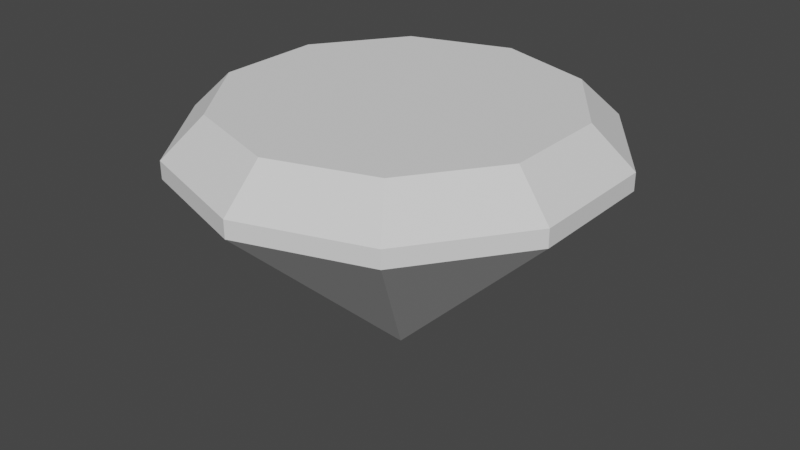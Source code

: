 # Source: Gem2.blend  (saved by Blender 2.82.7; exported with 4.5.12 LTS)
import bpy
from mathutils import Matrix  # noqa: F401  (used for matrix-valued properties, if any)

bpy.ops.wm.read_factory_settings(use_empty=True)
scene = bpy.context.scene
scene.name = 'Scene'

# ---- world
world_world = bpy.data.worlds.new('World'); scene.world = world_world
world_world.use_nodes = True; world_world.node_tree.nodes.clear()
_N = world_world.node_tree.nodes; _L = world_world.node_tree.links
n0 = _N.new('ShaderNodeOutputWorld'); n0.name = 'World Output'; n0.location = (300, 300)
n1 = _N.new('ShaderNodeBackground'); n1.name = 'Background'; n1.location = (10, 300)
n1.inputs[0].default_value = (0.05088, 0.05088, 0.05088, 1.0)
_L.new(n1.outputs[0], n0.inputs[0])
n0.is_active_output = True
world_world.color = (0.05088, 0.05088, 0.05088)
world_world.use_sun_shadow = False
world_world.sun_shadow_jitter_overblur = 0.0

# ---- meshes
me_gem = bpy.data.meshes.new('Gem')
me_gem.from_pydata([(-4.768e-08, -0.65, -0.005236), (0.0, 0.3017, -1.0), (0.5878, 0.3007, -0.8093), (0.9511, 0.298, -0.3093), (0.9511, 0.2948, 0.3087), (0.5878, 0.2922, 0.8087), (-1.192e-07, 0.2912, 0.9997), (-0.5878, 0.2922, 0.8087), (-0.9511, 0.2948, 0.3087), (-0.9511, 0.298, -0.3093), (-0.5878, 0.3007, -0.8093), (0.0, 0.3835, -0.9998), (-1.192e-07, 0.5636, -0.8085), (0.4759, 0.5628, -0.6539), (0.5878, 0.3825, -0.8089), (0.77, 0.5607, -0.2491), (0.9511, 0.3799, -0.3089), (0.77, 0.5581, 0.2513), (0.9511, 0.3767, 0.3092), (0.4759, 0.556, 0.6561), (0.5878, 0.3741, 0.8092), (-2.384e-07, 0.5552, 0.8107), (-1.192e-07, 0.3731, 1.0), (-0.4759, 0.556, 0.6561), (-0.5878, 0.3741, 0.8092), (-0.77, 0.5581, 0.2513), (-0.9511, 0.3767, 0.3092), (-0.77, 0.5607, -0.2491), (-0.9511, 0.3799, -0.3089), (-0.4759, 0.5628, -0.6539), (-0.5878, 0.3825, -0.8089)], [], [(14, 3, 2), (18, 5, 4), (20, 6, 5), (22, 7, 6), (24, 8, 7), (26, 9, 8), (28, 10, 9), (10, 11, 1), (3, 18, 4), (27, 23, 19), (1, 2, 0), (2, 3, 0), (3, 4, 0), (4, 5, 0), (5, 6, 0), (6, 7, 0), (7, 8, 0), (8, 9, 0), (9, 10, 0), (10, 1, 0), (11, 13, 14), (14, 15, 16), (18, 15, 17), (20, 17, 19), (22, 19, 21), (24, 21, 23), (26, 23, 25), (26, 27, 28), (28, 29, 30), (30, 12, 11), (11, 2, 1), (15, 13, 12), (12, 29, 27), (27, 25, 23), (23, 21, 19), (19, 17, 15), (15, 12, 19), (12, 27, 19), (26, 25, 27), (26, 24, 23), (24, 22, 21), (22, 20, 19), (20, 18, 17), (18, 16, 15), (14, 13, 15), (11, 12, 13), (30, 29, 12), (28, 27, 29), (28, 30, 10), (26, 28, 9), (24, 26, 8), (22, 24, 7), (20, 22, 6), (18, 20, 5), (3, 16, 18), (14, 16, 3), (11, 14, 2), (10, 30, 11)])
_uv = me_gem.uv_layers.new(name='UVMap')
_uv.uv.foreach_set('vector', [0.9, 0.8186, 0.8, 0.7366, 0.9, 0.7366, 0.7, 0.8186, 0.6, 0.7366, 0.7, 0.7366, 0.6, 0.8186, 0.5, 0.7366, 0.6, 0.7366, 0.5, 0.8186, 0.4, 0.7366, 0.5, 0.7366, 0.4, 0.8186, 0.3, 0.7366, 0.4, 0.7366, 0.3, 0.8186, 0.2, 0.7366, 0.3, 0.7366, 0.2, 0.8186, 0.1, 0.7366, 0.2, 0.7366, 0.1, 0.7366, -7.451e-08, 0.8186, -7.451e-08, 0.7366, 0.8, 0.7366, 0.7, 0.8186, 0.7, 0.7366, 0.06521, 0.31, 0.1358, 0.09281, 0.3642, 0.0928, 1.0, 0.7366, 0.9, 0.7366, 0.9502, 0.5, 0.9, 0.7366, 0.8, 0.7366, 0.8502, 0.5, 0.8, 0.7366, 0.7, 0.7366, 0.7502, 0.5, 0.7, 0.7366, 0.6, 0.7366, 0.6502, 0.5, 0.6, 0.7366, 0.5, 0.7366, 0.5502, 0.5, 0.5, 0.7366, 0.4, 0.7366, 0.4502, 0.5, 0.4, 0.7366, 0.3, 0.7366, 0.3502, 0.5, 0.3, 0.7366, 0.2, 0.7366, 0.2502, 0.5, 0.2, 0.7366, 0.1, 0.7366, 0.1502, 0.5, 0.1, 0.7366, -7.451e-08, 0.7366, 0.05024, 0.5, 1.0, 0.8186, 0.9095, 1.0, 0.9, 0.8186, 0.9, 0.8186, 0.8095, 1.0, 0.8, 0.8186, 0.7, 0.8186, 0.7905, 1.0, 0.7095, 1.0, 0.6, 0.8186, 0.6905, 1.0, 0.6095, 1.0, 0.5, 0.8186, 0.5905, 1.0, 0.5095, 1.0, 0.4, 0.8186, 0.4905, 1.0, 0.4095, 1.0, 0.3, 0.8186, 0.3905, 1.0, 0.3095, 1.0, 0.3, 0.8186, 0.2095, 1.0, 0.2, 0.8186, 0.2, 0.8186, 0.1095, 1.0, 0.1, 0.8186, 0.1, 0.8186, 0.00952, 1.0, -7.451e-08, 0.8186, 1.0, 0.8186, 0.9, 0.7366, 1.0, 0.7366, 0.4348, 0.31, 0.3642, 0.4072, 0.25, 0.4443, 0.25, 0.4443, 0.1358, 0.4072, 0.06521, 0.31, 0.06521, 0.31, 0.06521, 0.19, 0.1358, 0.09281, 0.1358, 0.09281, 0.25, 0.0557, 0.3642, 0.0928, 0.3642, 0.0928, 0.4348, 0.19, 0.4348, 0.31, 0.4348, 0.31, 0.25, 0.4443, 0.3642, 0.0928, 0.25, 0.4443, 0.06521, 0.31, 0.3642, 0.0928, 0.3, 0.8186, 0.2905, 1.0, 0.2095, 1.0, 0.3, 0.8186, 0.4, 0.8186, 0.3905, 1.0, 0.4, 0.8186, 0.5, 0.8186, 0.4905, 1.0, 0.5, 0.8186, 0.6, 0.8186, 0.5905, 1.0, 0.6, 0.8186, 0.7, 0.8186, 0.6905, 1.0, 0.7, 0.8186, 0.8, 0.8186, 0.7905, 1.0, 0.9, 0.8186, 0.8905, 1.0, 0.8095, 1.0, 1.0, 0.8186, 0.9905, 1.0, 0.9095, 1.0, 0.1, 0.8186, 0.09048, 1.0, 0.00952, 1.0, 0.2, 0.8186, 0.1905, 1.0, 0.1095, 1.0, 0.2, 0.8186, 0.1, 0.8186, 0.1, 0.7366, 0.3, 0.8186, 0.2, 0.8186, 0.2, 0.7366, 0.4, 0.8186, 0.3, 0.8186, 0.3, 0.7366, 0.5, 0.8186, 0.4, 0.8186, 0.4, 0.7366, 0.6, 0.8186, 0.5, 0.8186, 0.5, 0.7366, 0.7, 0.8186, 0.6, 0.8186, 0.6, 0.7366, 0.8, 0.7366, 0.8, 0.8186, 0.7, 0.8186, 0.9, 0.8186, 0.8, 0.8186, 0.8, 0.7366, 1.0, 0.8186, 0.9, 0.8186, 0.9, 0.7366, 0.1, 0.7366, 0.1, 0.8186, -7.451e-08, 0.8186])
me_gem.materials.append(None)
me_gem.use_remesh_preserve_volume = False
me_gem.use_remesh_preserve_attributes = False
me_gem.use_mirror_vertex_groups = False
me_gem.update()

# ---- objects
ob_gem = bpy.data.objects.new('Gem', me_gem)

# ---- transforms, parenting, visibility, modifiers, constraints
ob_gem.location = (0.0, 0.0, 0.0)
ob_gem.rotation_euler = (1.571, 0.0, 0.0)
ob_gem.lock_rotations_4d = False
ob_gem.empty_display_type = 'ARROWS'
ob_gem.lineart.crease_threshold = 0.0

# ---- collection membership
scene.collection.objects.link(ob_gem)

# ---- scene / render settings (as saved in the file)
scene.frame_start = 1; scene.frame_end = 250; scene.frame_set(1)
scene.render.engine = 'BLENDER_EEVEE_NEXT'
scene.cycles.use_denoising = False
scene.cycles.samples = 128
scene.cycles.sampling_pattern = 'TABULATED_SOBOL'
scene.cycles.use_adaptive_sampling = False
scene.cycles.use_light_tree = False
scene.view_settings.view_transform = 'Filmic'
bpy.context.view_layer.update()

# ---- added for rendering (the .blend has no active camera and no usable light): camera, sun
cam_auto = bpy.data.cameras.new('AutoCamera')
cam_auto.lens = 50.0
cam_auto.sensor_width = 36.0
cam_auto.clip_end = 1000.0
ob_auto_camera = bpy.data.objects.new('AutoCamera', cam_auto)
scene.collection.objects.link(ob_auto_camera)
ob_auto_camera.location = (2.7899, -3.34782, 2.18874)
ob_auto_camera.rotation_euler = (1.09748, -7.21219e-08, 0.694738)
scene.camera = ob_auto_camera
light_auto_sun = bpy.data.lights.new('AutoSun', 'SUN')
light_auto_sun.energy = 3.0
light_auto_sun.angle = 0.0523599
ob_auto_sun = bpy.data.objects.new('AutoSun', light_auto_sun)
scene.collection.objects.link(ob_auto_sun)
ob_auto_sun.rotation_euler = (0.872665, 0.174533, 0.523599)
bpy.context.view_layer.update()
